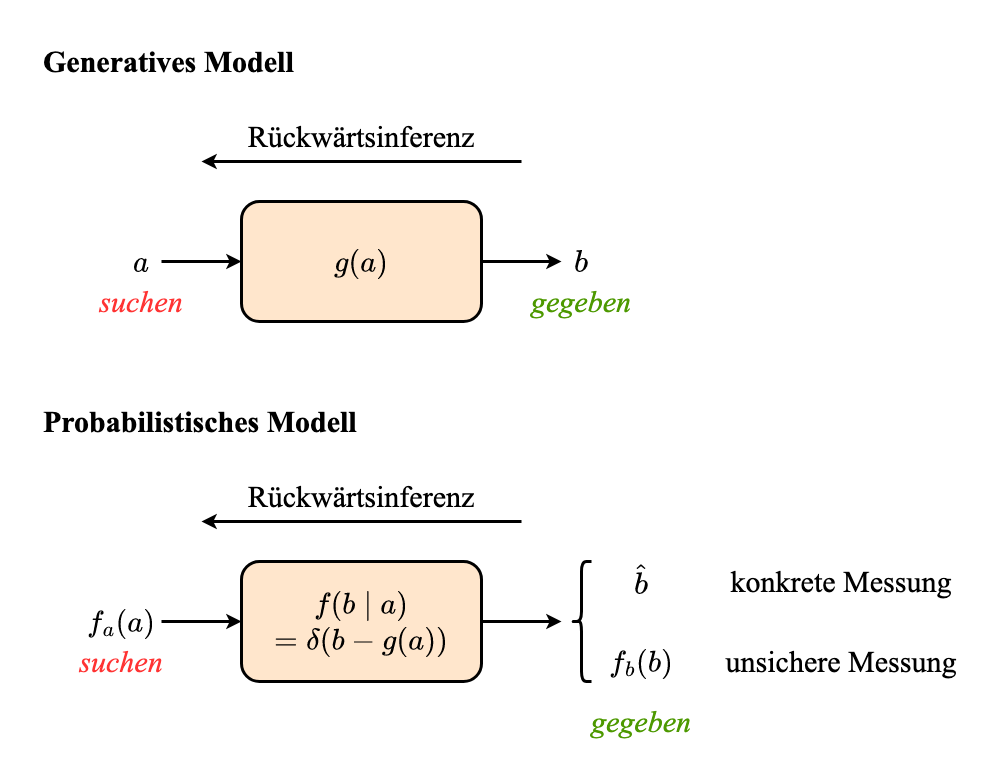

The diagram above was exported from draw.io. Its source (the exported page's mxGraphModel, read from the mxfile embedded in the PNG):
<mxGraphModel dx="2066" dy="1072" grid="1" gridSize="10" guides="1" tooltips="1" connect="1" arrows="1" fold="1" page="1" pageScale="1" pageWidth="3300" pageHeight="2339" math="1" shadow="0">
  <root>
    <mxCell id="kgIwWchN0eBf17wQm6mS-0" />
    <mxCell id="kgIwWchN0eBf17wQm6mS-1" parent="kgIwWchN0eBf17wQm6mS-0" />
    <mxCell id="66_8NSGrNaelvS-txRcq-8" value="" style="rounded=0;whiteSpace=wrap;html=1;fontFamily=Times New Roman;fontSize=30;fontColor=#000000;strokeColor=none;strokeWidth=3;fillColor=none;" vertex="1" parent="kgIwWchN0eBf17wQm6mS-1">
      <mxGeometry x="560" y="120" width="1000" height="760" as="geometry" />
    </mxCell>
    <mxCell id="kgIwWchN0eBf17wQm6mS-3" style="edgeStyle=none;rounded=0;orthogonalLoop=1;jettySize=auto;html=1;entryX=0;entryY=0.5;entryDx=0;entryDy=0;fontFamily=Times New Roman;fontSize=30;fontColor=#000000;strokeColor=#000000;strokeWidth=3;" edge="1" parent="kgIwWchN0eBf17wQm6mS-1" source="kgIwWchN0eBf17wQm6mS-4" target="kgIwWchN0eBf17wQm6mS-7">
      <mxGeometry relative="1" as="geometry" />
    </mxCell>
    <mxCell id="kgIwWchN0eBf17wQm6mS-4" value="\(g(a)\)" style="rounded=1;whiteSpace=wrap;html=1;fontFamily=Times New Roman;fontSize=30;strokeColor=default;strokeWidth=3;fillColor=#ffe6cc;" vertex="1" parent="kgIwWchN0eBf17wQm6mS-1">
      <mxGeometry x="800" y="320" width="240" height="120" as="geometry" />
    </mxCell>
    <mxCell id="kgIwWchN0eBf17wQm6mS-5" style="edgeStyle=none;rounded=0;orthogonalLoop=1;jettySize=auto;html=1;fontFamily=Times New Roman;fontSize=30;fontColor=#000000;strokeColor=#000000;strokeWidth=3;" edge="1" parent="kgIwWchN0eBf17wQm6mS-1" source="kgIwWchN0eBf17wQm6mS-6" target="kgIwWchN0eBf17wQm6mS-4">
      <mxGeometry relative="1" as="geometry" />
    </mxCell>
    <mxCell id="kgIwWchN0eBf17wQm6mS-6" value="\(a\)" style="text;html=1;strokeColor=none;fillColor=none;align=center;verticalAlign=middle;whiteSpace=wrap;rounded=0;fontFamily=Times New Roman;fontSize=30;fontColor=#000000;" vertex="1" parent="kgIwWchN0eBf17wQm6mS-1">
      <mxGeometry x="680" y="360" width="40" height="40" as="geometry" />
    </mxCell>
    <mxCell id="kgIwWchN0eBf17wQm6mS-7" value="\(b\)" style="text;html=1;strokeColor=none;fillColor=none;align=center;verticalAlign=middle;whiteSpace=wrap;rounded=0;fontFamily=Times New Roman;fontSize=30;fontColor=#000000;" vertex="1" parent="kgIwWchN0eBf17wQm6mS-1">
      <mxGeometry x="1120" y="360" width="40" height="40" as="geometry" />
    </mxCell>
    <mxCell id="kgIwWchN0eBf17wQm6mS-8" value="Generatives Modell" style="text;html=1;strokeColor=none;fillColor=none;align=left;verticalAlign=middle;whiteSpace=wrap;rounded=0;fontFamily=Times New Roman;fontSize=30;fontColor=#000000;fontStyle=1" vertex="1" parent="kgIwWchN0eBf17wQm6mS-1">
      <mxGeometry x="600" y="160" width="280" height="40" as="geometry" />
    </mxCell>
    <mxCell id="kgIwWchN0eBf17wQm6mS-9" value="Probabilistisches Modell" style="text;html=1;strokeColor=none;fillColor=none;align=left;verticalAlign=middle;whiteSpace=wrap;rounded=0;fontFamily=Times New Roman;fontSize=30;fontColor=#000000;fontStyle=1" vertex="1" parent="kgIwWchN0eBf17wQm6mS-1">
      <mxGeometry x="600" y="520" width="320" height="40" as="geometry" />
    </mxCell>
    <mxCell id="66_8NSGrNaelvS-txRcq-3" style="edgeStyle=none;rounded=0;orthogonalLoop=1;jettySize=auto;html=1;fontFamily=Times New Roman;fontSize=30;fontColor=#000000;strokeColor=#000000;strokeWidth=3;" edge="1" parent="kgIwWchN0eBf17wQm6mS-1" source="kgIwWchN0eBf17wQm6mS-11">
      <mxGeometry relative="1" as="geometry">
        <mxPoint x="1120" y="740" as="targetPoint" />
      </mxGeometry>
    </mxCell>
    <mxCell id="kgIwWchN0eBf17wQm6mS-11" value="\(f(b \mid a)\)&lt;br&gt;\(=\delta(b - g(a))\)" style="rounded=1;whiteSpace=wrap;html=1;fontFamily=Times New Roman;fontSize=30;strokeColor=default;strokeWidth=3;fillColor=#ffe6cc;" vertex="1" parent="kgIwWchN0eBf17wQm6mS-1">
      <mxGeometry x="800" y="680" width="240" height="120" as="geometry" />
    </mxCell>
    <mxCell id="kgIwWchN0eBf17wQm6mS-12" style="edgeStyle=none;rounded=0;orthogonalLoop=1;jettySize=auto;html=1;fontFamily=Times New Roman;fontSize=30;fontColor=#000000;strokeColor=#000000;strokeWidth=3;" edge="1" parent="kgIwWchN0eBf17wQm6mS-1" source="kgIwWchN0eBf17wQm6mS-13" target="kgIwWchN0eBf17wQm6mS-11">
      <mxGeometry relative="1" as="geometry" />
    </mxCell>
    <mxCell id="kgIwWchN0eBf17wQm6mS-13" value="\(f_a(a)\)" style="text;html=1;strokeColor=none;fillColor=none;align=center;verticalAlign=middle;whiteSpace=wrap;rounded=0;fontFamily=Times New Roman;fontSize=30;fontColor=#000000;" vertex="1" parent="kgIwWchN0eBf17wQm6mS-1">
      <mxGeometry x="640" y="720" width="80" height="40" as="geometry" />
    </mxCell>
    <mxCell id="kgIwWchN0eBf17wQm6mS-14" value="\(f_b(b)\)" style="text;html=1;strokeColor=none;fillColor=none;align=center;verticalAlign=middle;whiteSpace=wrap;rounded=0;fontFamily=Times New Roman;fontSize=30;fontColor=#000000;" vertex="1" parent="kgIwWchN0eBf17wQm6mS-1">
      <mxGeometry x="1160" y="760" width="80" height="40" as="geometry" />
    </mxCell>
    <mxCell id="kgIwWchN0eBf17wQm6mS-15" value="gegeben" style="text;html=1;strokeColor=none;fillColor=none;align=center;verticalAlign=middle;whiteSpace=wrap;rounded=0;fontFamily=Times New Roman;fontSize=30;fontColor=#4D9900;fontStyle=2" vertex="1" parent="kgIwWchN0eBf17wQm6mS-1">
      <mxGeometry x="1140" y="820" width="120" height="40" as="geometry" />
    </mxCell>
    <mxCell id="kgIwWchN0eBf17wQm6mS-16" value="suchen" style="text;html=1;strokeColor=none;fillColor=none;align=center;verticalAlign=middle;whiteSpace=wrap;rounded=0;fontFamily=Times New Roman;fontSize=30;fontColor=#FF3333;fontStyle=2" vertex="1" parent="kgIwWchN0eBf17wQm6mS-1">
      <mxGeometry x="640" y="400" width="120" height="40" as="geometry" />
    </mxCell>
    <mxCell id="kgIwWchN0eBf17wQm6mS-17" value="gegeben" style="text;html=1;strokeColor=none;fillColor=none;align=center;verticalAlign=middle;whiteSpace=wrap;rounded=0;fontFamily=Times New Roman;fontSize=30;fontColor=#4D9900;fontStyle=2" vertex="1" parent="kgIwWchN0eBf17wQm6mS-1">
      <mxGeometry x="1080" y="400" width="120" height="40" as="geometry" />
    </mxCell>
    <mxCell id="kgIwWchN0eBf17wQm6mS-18" value="suchen" style="text;html=1;strokeColor=none;fillColor=none;align=center;verticalAlign=middle;whiteSpace=wrap;rounded=0;fontFamily=Times New Roman;fontSize=30;fontColor=#FF3333;fontStyle=2" vertex="1" parent="kgIwWchN0eBf17wQm6mS-1">
      <mxGeometry x="620" y="760" width="120" height="40" as="geometry" />
    </mxCell>
    <mxCell id="kgIwWchN0eBf17wQm6mS-20" value="" style="endArrow=classic;html=1;rounded=0;fontFamily=Times New Roman;fontSize=30;fontColor=#000000;strokeColor=#000000;strokeWidth=3;" edge="1" parent="kgIwWchN0eBf17wQm6mS-1">
      <mxGeometry width="50" height="50" relative="1" as="geometry">
        <mxPoint x="1080" y="280" as="sourcePoint" />
        <mxPoint x="760" y="280" as="targetPoint" />
      </mxGeometry>
    </mxCell>
    <mxCell id="kgIwWchN0eBf17wQm6mS-21" value="Rückwärtsinferenz" style="text;html=1;strokeColor=none;fillColor=none;align=center;verticalAlign=middle;whiteSpace=wrap;rounded=0;fontFamily=Times New Roman;fontSize=30;fontColor=#000000;" vertex="1" parent="kgIwWchN0eBf17wQm6mS-1">
      <mxGeometry x="760" y="240" width="320" height="30" as="geometry" />
    </mxCell>
    <mxCell id="66_8NSGrNaelvS-txRcq-0" value="" style="endArrow=classic;html=1;rounded=0;fontFamily=Times New Roman;fontSize=30;fontColor=#000000;strokeColor=#000000;strokeWidth=3;" edge="1" parent="kgIwWchN0eBf17wQm6mS-1">
      <mxGeometry width="50" height="50" relative="1" as="geometry">
        <mxPoint x="1080" y="640" as="sourcePoint" />
        <mxPoint x="760" y="640" as="targetPoint" />
      </mxGeometry>
    </mxCell>
    <mxCell id="66_8NSGrNaelvS-txRcq-1" value="Rückwärtsinferenz" style="text;html=1;strokeColor=none;fillColor=none;align=center;verticalAlign=middle;whiteSpace=wrap;rounded=0;fontFamily=Times New Roman;fontSize=30;fontColor=#000000;" vertex="1" parent="kgIwWchN0eBf17wQm6mS-1">
      <mxGeometry x="760" y="600" width="320" height="30" as="geometry" />
    </mxCell>
    <mxCell id="66_8NSGrNaelvS-txRcq-2" value="\(\hat{b}\)" style="text;html=1;strokeColor=none;fillColor=none;align=center;verticalAlign=middle;whiteSpace=wrap;rounded=0;fontFamily=Times New Roman;fontSize=30;fontColor=#000000;" vertex="1" parent="kgIwWchN0eBf17wQm6mS-1">
      <mxGeometry x="1160" y="680" width="80" height="40" as="geometry" />
    </mxCell>
    <mxCell id="66_8NSGrNaelvS-txRcq-4" value="" style="shape=curlyBracket;whiteSpace=wrap;html=1;rounded=1;fontFamily=Times New Roman;fontSize=30;fontColor=#000000;strokeColor=default;strokeWidth=3;fillColor=none;" vertex="1" parent="kgIwWchN0eBf17wQm6mS-1">
      <mxGeometry x="1130" y="680" width="20" height="120" as="geometry" />
    </mxCell>
    <mxCell id="66_8NSGrNaelvS-txRcq-6" value="konkrete Messung" style="text;html=1;strokeColor=none;fillColor=none;align=center;verticalAlign=middle;whiteSpace=wrap;rounded=0;fontFamily=Times New Roman;fontSize=30;fontColor=#000000;" vertex="1" parent="kgIwWchN0eBf17wQm6mS-1">
      <mxGeometry x="1280" y="680" width="240" height="40" as="geometry" />
    </mxCell>
    <mxCell id="66_8NSGrNaelvS-txRcq-7" value="unsichere Messung" style="text;html=1;strokeColor=none;fillColor=none;align=center;verticalAlign=middle;whiteSpace=wrap;rounded=0;fontFamily=Times New Roman;fontSize=30;fontColor=#000000;" vertex="1" parent="kgIwWchN0eBf17wQm6mS-1">
      <mxGeometry x="1280" y="760" width="240" height="40" as="geometry" />
    </mxCell>
  </root>
</mxGraphModel>